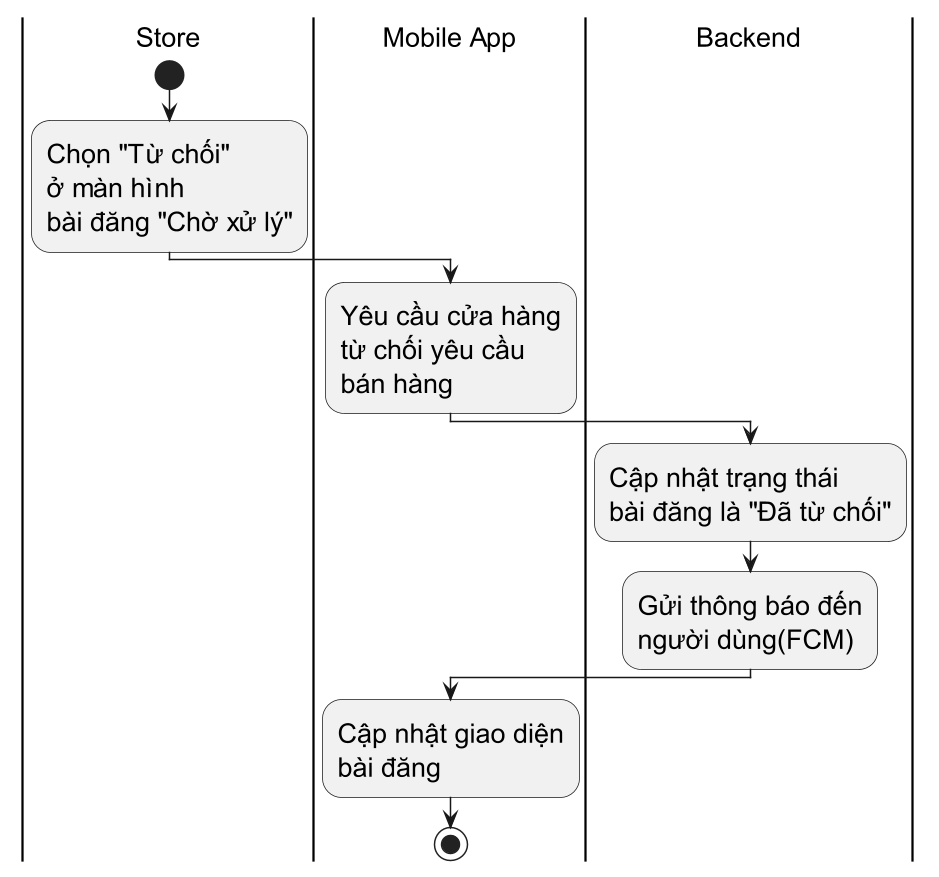

The diagram above was rendered by PlantUML. Its source (embedded in the PNG):
@startuml
skinparam DefaultFontSize 18
scale 1.5

|Store|
start
:Chọn "Từ chối"\nở màn hình \nbài đăng "Chờ xử lý";

|Mobile App|
:Yêu cầu cửa hàng\ntừ chối yêu cầu \nbán hàng;
|Backend|
:Cập nhật trạng thái\nbài đăng là "Đã từ chối";
:Gửi thông báo đến\nngười dùng(FCM);
|Mobile App|
:Cập nhật giao diện\nbài đăng;
stop
@enduml